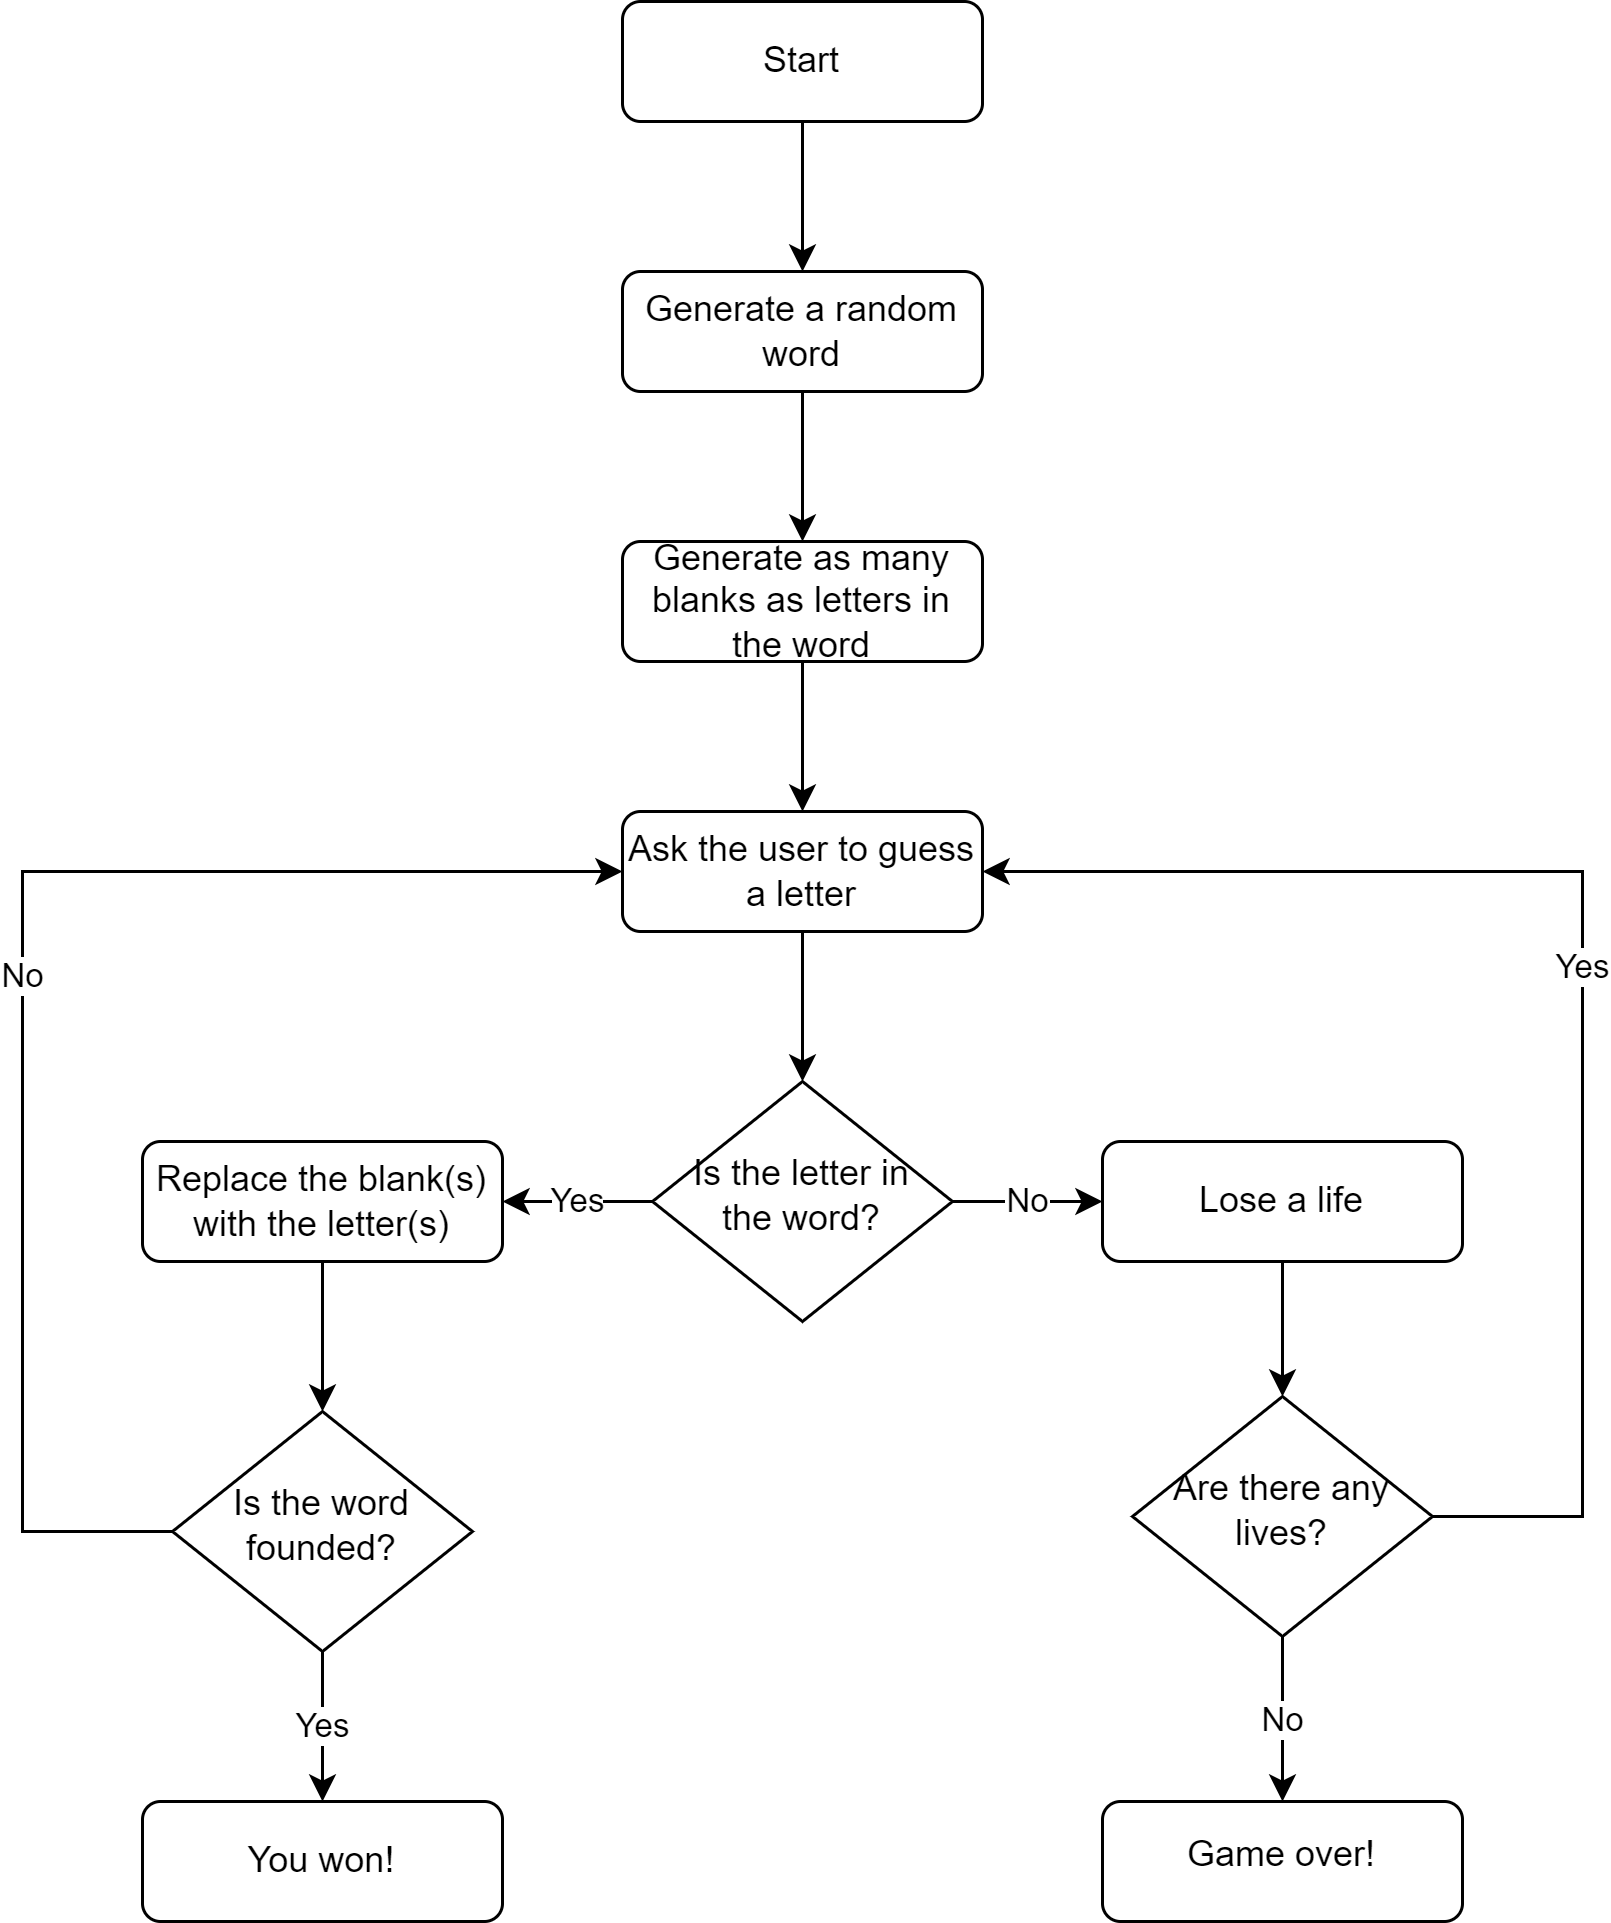

The diagram above was exported from draw.io. Its source (the exported page's mxGraphModel, read from the mxfile embedded in the PNG):
<mxGraphModel dx="1038" dy="547" grid="1" gridSize="10" guides="1" tooltips="1" connect="1" arrows="1" fold="1" page="1" pageScale="1" pageWidth="827" pageHeight="1169" math="0" shadow="0">
  <root>
    <mxCell id="WIyWlLk6GJQsqaUBKTNV-0" />
    <mxCell id="WIyWlLk6GJQsqaUBKTNV-1" parent="WIyWlLk6GJQsqaUBKTNV-0" />
    <mxCell id="7LNVwjSfl5FTL86qlHzm-13" style="edgeStyle=orthogonalEdgeStyle;rounded=0;orthogonalLoop=1;jettySize=auto;html=1;exitX=0.5;exitY=1;exitDx=0;exitDy=0;" edge="1" parent="WIyWlLk6GJQsqaUBKTNV-1" source="WIyWlLk6GJQsqaUBKTNV-3" target="WIyWlLk6GJQsqaUBKTNV-6">
      <mxGeometry relative="1" as="geometry" />
    </mxCell>
    <mxCell id="WIyWlLk6GJQsqaUBKTNV-3" value="Ask the user to guess a letter" style="rounded=1;whiteSpace=wrap;html=1;fontSize=12;glass=0;strokeWidth=1;shadow=0;" parent="WIyWlLk6GJQsqaUBKTNV-1" vertex="1">
      <mxGeometry x="240" y="310" width="120" height="40" as="geometry" />
    </mxCell>
    <mxCell id="7LNVwjSfl5FTL86qlHzm-19" value="Yes" style="edgeStyle=orthogonalEdgeStyle;rounded=0;orthogonalLoop=1;jettySize=auto;html=1;exitX=0;exitY=0.5;exitDx=0;exitDy=0;" edge="1" parent="WIyWlLk6GJQsqaUBKTNV-1" source="WIyWlLk6GJQsqaUBKTNV-6" target="7LNVwjSfl5FTL86qlHzm-18">
      <mxGeometry relative="1" as="geometry" />
    </mxCell>
    <mxCell id="7LNVwjSfl5FTL86qlHzm-21" value="No" style="edgeStyle=orthogonalEdgeStyle;rounded=0;orthogonalLoop=1;jettySize=auto;html=1;exitX=1;exitY=0.5;exitDx=0;exitDy=0;" edge="1" parent="WIyWlLk6GJQsqaUBKTNV-1" source="WIyWlLk6GJQsqaUBKTNV-6" target="7LNVwjSfl5FTL86qlHzm-20">
      <mxGeometry relative="1" as="geometry" />
    </mxCell>
    <mxCell id="WIyWlLk6GJQsqaUBKTNV-6" value="Is the letter in the word?" style="rhombus;whiteSpace=wrap;html=1;shadow=0;fontFamily=Helvetica;fontSize=12;align=center;strokeWidth=1;spacing=6;spacingTop=-4;" parent="WIyWlLk6GJQsqaUBKTNV-1" vertex="1">
      <mxGeometry x="250" y="400" width="100" height="80" as="geometry" />
    </mxCell>
    <mxCell id="7LNVwjSfl5FTL86qlHzm-2" value="Yes" style="edgeStyle=orthogonalEdgeStyle;rounded=0;orthogonalLoop=1;jettySize=auto;html=1;exitX=0.5;exitY=1;exitDx=0;exitDy=0;" edge="1" parent="WIyWlLk6GJQsqaUBKTNV-1" source="WIyWlLk6GJQsqaUBKTNV-10" target="WIyWlLk6GJQsqaUBKTNV-12">
      <mxGeometry relative="1" as="geometry" />
    </mxCell>
    <mxCell id="7LNVwjSfl5FTL86qlHzm-24" value="No" style="edgeStyle=orthogonalEdgeStyle;rounded=0;orthogonalLoop=1;jettySize=auto;html=1;exitX=0;exitY=0.5;exitDx=0;exitDy=0;entryX=0;entryY=0.5;entryDx=0;entryDy=0;" edge="1" parent="WIyWlLk6GJQsqaUBKTNV-1" source="WIyWlLk6GJQsqaUBKTNV-10" target="WIyWlLk6GJQsqaUBKTNV-3">
      <mxGeometry relative="1" as="geometry">
        <Array as="points">
          <mxPoint x="40" y="550" />
          <mxPoint x="40" y="330" />
        </Array>
      </mxGeometry>
    </mxCell>
    <mxCell id="WIyWlLk6GJQsqaUBKTNV-10" value="Is the word founded?" style="rhombus;whiteSpace=wrap;html=1;shadow=0;fontFamily=Helvetica;fontSize=12;align=center;strokeWidth=1;spacing=6;spacingTop=-4;" parent="WIyWlLk6GJQsqaUBKTNV-1" vertex="1">
      <mxGeometry x="90" y="510" width="100" height="80" as="geometry" />
    </mxCell>
    <mxCell id="WIyWlLk6GJQsqaUBKTNV-12" value="You won!" style="rounded=1;whiteSpace=wrap;html=1;fontSize=12;glass=0;strokeWidth=1;shadow=0;" parent="WIyWlLk6GJQsqaUBKTNV-1" vertex="1">
      <mxGeometry x="80" y="640" width="120" height="40" as="geometry" />
    </mxCell>
    <mxCell id="7LNVwjSfl5FTL86qlHzm-6" value="No" style="edgeStyle=orthogonalEdgeStyle;rounded=0;orthogonalLoop=1;jettySize=auto;html=1;exitX=0.5;exitY=1;exitDx=0;exitDy=0;" edge="1" parent="WIyWlLk6GJQsqaUBKTNV-1" source="7LNVwjSfl5FTL86qlHzm-3" target="7LNVwjSfl5FTL86qlHzm-5">
      <mxGeometry relative="1" as="geometry" />
    </mxCell>
    <mxCell id="7LNVwjSfl5FTL86qlHzm-7" value="Yes" style="edgeStyle=orthogonalEdgeStyle;rounded=0;orthogonalLoop=1;jettySize=auto;html=1;exitX=1;exitY=0.5;exitDx=0;exitDy=0;entryX=1;entryY=0.5;entryDx=0;entryDy=0;" edge="1" parent="WIyWlLk6GJQsqaUBKTNV-1" source="7LNVwjSfl5FTL86qlHzm-3" target="WIyWlLk6GJQsqaUBKTNV-3">
      <mxGeometry relative="1" as="geometry">
        <mxPoint x="690" y="300" as="targetPoint" />
        <Array as="points">
          <mxPoint x="560" y="545" />
          <mxPoint x="560" y="330" />
        </Array>
      </mxGeometry>
    </mxCell>
    <mxCell id="7LNVwjSfl5FTL86qlHzm-3" value="Are there any lives?" style="rhombus;whiteSpace=wrap;html=1;shadow=0;fontFamily=Helvetica;fontSize=12;align=center;strokeWidth=1;spacing=6;spacingTop=-4;" vertex="1" parent="WIyWlLk6GJQsqaUBKTNV-1">
      <mxGeometry x="410" y="505" width="100" height="80" as="geometry" />
    </mxCell>
    <mxCell id="7LNVwjSfl5FTL86qlHzm-5" value="Game over!" style="rounded=1;whiteSpace=wrap;html=1;shadow=0;strokeWidth=1;spacing=6;spacingTop=-4;" vertex="1" parent="WIyWlLk6GJQsqaUBKTNV-1">
      <mxGeometry x="400" y="640" width="120" height="40" as="geometry" />
    </mxCell>
    <mxCell id="7LNVwjSfl5FTL86qlHzm-10" value="" style="edgeStyle=orthogonalEdgeStyle;rounded=0;orthogonalLoop=1;jettySize=auto;html=1;" edge="1" parent="WIyWlLk6GJQsqaUBKTNV-1" source="7LNVwjSfl5FTL86qlHzm-8" target="7LNVwjSfl5FTL86qlHzm-9">
      <mxGeometry relative="1" as="geometry" />
    </mxCell>
    <mxCell id="7LNVwjSfl5FTL86qlHzm-8" value="Start" style="rounded=1;whiteSpace=wrap;html=1;" vertex="1" parent="WIyWlLk6GJQsqaUBKTNV-1">
      <mxGeometry x="240" y="40" width="120" height="40" as="geometry" />
    </mxCell>
    <mxCell id="7LNVwjSfl5FTL86qlHzm-12" value="" style="edgeStyle=orthogonalEdgeStyle;rounded=0;orthogonalLoop=1;jettySize=auto;html=1;" edge="1" parent="WIyWlLk6GJQsqaUBKTNV-1" source="7LNVwjSfl5FTL86qlHzm-9" target="7LNVwjSfl5FTL86qlHzm-11">
      <mxGeometry relative="1" as="geometry" />
    </mxCell>
    <mxCell id="7LNVwjSfl5FTL86qlHzm-9" value="Generate a random word" style="rounded=1;whiteSpace=wrap;html=1;" vertex="1" parent="WIyWlLk6GJQsqaUBKTNV-1">
      <mxGeometry x="240" y="130" width="120" height="40" as="geometry" />
    </mxCell>
    <mxCell id="7LNVwjSfl5FTL86qlHzm-15" style="edgeStyle=orthogonalEdgeStyle;rounded=0;orthogonalLoop=1;jettySize=auto;html=1;exitX=0.5;exitY=1;exitDx=0;exitDy=0;entryX=0.5;entryY=0;entryDx=0;entryDy=0;" edge="1" parent="WIyWlLk6GJQsqaUBKTNV-1" source="7LNVwjSfl5FTL86qlHzm-11" target="WIyWlLk6GJQsqaUBKTNV-3">
      <mxGeometry relative="1" as="geometry" />
    </mxCell>
    <mxCell id="7LNVwjSfl5FTL86qlHzm-11" value="Generate as many blanks as letters in the word" style="rounded=1;whiteSpace=wrap;html=1;" vertex="1" parent="WIyWlLk6GJQsqaUBKTNV-1">
      <mxGeometry x="240" y="220" width="120" height="40" as="geometry" />
    </mxCell>
    <mxCell id="7LNVwjSfl5FTL86qlHzm-23" style="edgeStyle=orthogonalEdgeStyle;rounded=0;orthogonalLoop=1;jettySize=auto;html=1;exitX=0.5;exitY=1;exitDx=0;exitDy=0;" edge="1" parent="WIyWlLk6GJQsqaUBKTNV-1" source="7LNVwjSfl5FTL86qlHzm-18" target="WIyWlLk6GJQsqaUBKTNV-10">
      <mxGeometry relative="1" as="geometry" />
    </mxCell>
    <mxCell id="7LNVwjSfl5FTL86qlHzm-18" value="Replace the blank(s) with the letter(s)" style="rounded=1;whiteSpace=wrap;html=1;" vertex="1" parent="WIyWlLk6GJQsqaUBKTNV-1">
      <mxGeometry x="80" y="420" width="120" height="40" as="geometry" />
    </mxCell>
    <mxCell id="7LNVwjSfl5FTL86qlHzm-22" style="edgeStyle=orthogonalEdgeStyle;rounded=0;orthogonalLoop=1;jettySize=auto;html=1;exitX=0.5;exitY=1;exitDx=0;exitDy=0;" edge="1" parent="WIyWlLk6GJQsqaUBKTNV-1" source="7LNVwjSfl5FTL86qlHzm-20" target="7LNVwjSfl5FTL86qlHzm-3">
      <mxGeometry relative="1" as="geometry" />
    </mxCell>
    <mxCell id="7LNVwjSfl5FTL86qlHzm-20" value="Lose a life" style="rounded=1;whiteSpace=wrap;html=1;" vertex="1" parent="WIyWlLk6GJQsqaUBKTNV-1">
      <mxGeometry x="400" y="420" width="120" height="40" as="geometry" />
    </mxCell>
  </root>
</mxGraphModel>